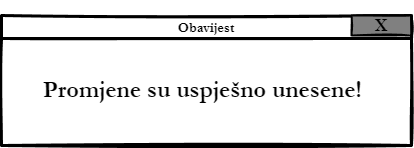

The diagram above was exported from draw.io. Its source (the exported page's mxGraphModel, read from the mxfile embedded in the PNG):
<mxGraphModel dx="1075" dy="525" grid="1" gridSize="10" guides="1" tooltips="1" connect="1" arrows="1" fold="1" page="1" pageScale="1" pageWidth="827" pageHeight="1169" math="0" shadow="0">
  <root>
    <mxCell id="0" />
    <mxCell id="1" parent="0" />
    <mxCell id="H2xztkepcAU9laprczq7-12" value="&lt;h3&gt;&lt;font face=&quot;Garamond&quot;&gt;Obavijest&lt;/font&gt;&lt;/h3&gt;" style="swimlane;whiteSpace=wrap;html=1;sketch=1;strokeWidth=3;fillStyle=auto;fillColor=#ffffff;strokeColor=#000000;" parent="1" vertex="1">
      <mxGeometry x="150" y="120" width="410" height="130" as="geometry" />
    </mxCell>
    <mxCell id="H2xztkepcAU9laprczq7-14" value="&lt;h1&gt;Promjene su uspješno unesene!&lt;/h1&gt;" style="text;html=1;align=left;verticalAlign=middle;whiteSpace=wrap;rounded=0;sketch=1;strokeWidth=3;fontFamily=Garamond;" parent="H2xztkepcAU9laprczq7-12" vertex="1">
      <mxGeometry x="40" y="60" width="330" height="30" as="geometry" />
    </mxCell>
    <mxCell id="H2xztkepcAU9laprczq7-24" value="&lt;h2&gt;X&lt;/h2&gt;" style="rounded=0;whiteSpace=wrap;html=1;sketch=1;fillStyle=solid;strokeWidth=2;fontFamily=Garamond;fillColor=#808080;strokeColor=#000000;" parent="H2xztkepcAU9laprczq7-12" vertex="1">
      <mxGeometry x="350" width="60" height="20" as="geometry" />
    </mxCell>
  </root>
</mxGraphModel>